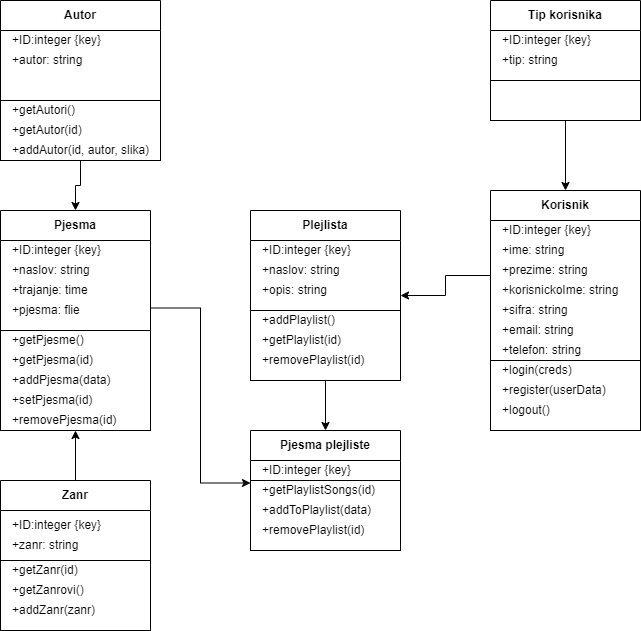

The diagram above was exported from draw.io. Its source (the exported page's mxGraphModel, read from the mxfile embedded in the PNG):
<mxGraphModel dx="1050" dy="530" grid="1" gridSize="10" guides="1" tooltips="1" connect="1" arrows="1" fold="1" page="1" pageScale="1" pageWidth="850" pageHeight="1100" background="#FFFFFF" math="0" shadow="0">
  <root>
    <mxCell id="0" />
    <mxCell id="1" parent="0" />
    <mxCell id="GQ18PhqZ6fwLQ45qbx2g-78" style="edgeStyle=orthogonalEdgeStyle;rounded=0;orthogonalLoop=1;jettySize=auto;html=1;exitX=0.5;exitY=0;exitDx=0;exitDy=0;entryX=0.5;entryY=1;entryDx=0;entryDy=0;strokeColor=default;align=center;verticalAlign=middle;fontFamily=Helvetica;fontSize=11;fontColor=default;labelBackgroundColor=default;endArrow=none;endFill=0;startArrow=classic;startFill=1;" parent="1" source="GQ18PhqZ6fwLQ45qbx2g-2" target="GQ18PhqZ6fwLQ45qbx2g-23" edge="1">
      <mxGeometry relative="1" as="geometry" />
    </mxCell>
    <mxCell id="GQ18PhqZ6fwLQ45qbx2g-2" value="Korisnik" style="swimlane;whiteSpace=wrap;html=1;startSize=30;" parent="1" vertex="1">
      <mxGeometry x="610" y="270" width="150" height="170" as="geometry" />
    </mxCell>
    <mxCell id="GQ18PhqZ6fwLQ45qbx2g-3" value="+ID:integer {key}" style="text;html=1;align=left;verticalAlign=middle;whiteSpace=wrap;rounded=0;" parent="GQ18PhqZ6fwLQ45qbx2g-2" vertex="1">
      <mxGeometry x="10" y="30" width="130" height="20" as="geometry" />
    </mxCell>
    <mxCell id="GQ18PhqZ6fwLQ45qbx2g-4" value="+ime: string" style="text;html=1;align=left;verticalAlign=middle;whiteSpace=wrap;rounded=0;" parent="GQ18PhqZ6fwLQ45qbx2g-2" vertex="1">
      <mxGeometry x="10" y="50" width="130" height="20" as="geometry" />
    </mxCell>
    <mxCell id="GQ18PhqZ6fwLQ45qbx2g-5" value="+prezime: string" style="text;html=1;align=left;verticalAlign=middle;whiteSpace=wrap;rounded=0;" parent="GQ18PhqZ6fwLQ45qbx2g-2" vertex="1">
      <mxGeometry x="10" y="70" width="130" height="20" as="geometry" />
    </mxCell>
    <mxCell id="GQ18PhqZ6fwLQ45qbx2g-6" value="+korisnickoIme: string" style="text;html=1;align=left;verticalAlign=middle;whiteSpace=wrap;rounded=0;" parent="GQ18PhqZ6fwLQ45qbx2g-2" vertex="1">
      <mxGeometry x="10" y="90" width="130" height="20" as="geometry" />
    </mxCell>
    <mxCell id="GQ18PhqZ6fwLQ45qbx2g-7" value="+sifra: string" style="text;html=1;align=left;verticalAlign=middle;whiteSpace=wrap;rounded=0;" parent="GQ18PhqZ6fwLQ45qbx2g-2" vertex="1">
      <mxGeometry x="10" y="110" width="130" height="20" as="geometry" />
    </mxCell>
    <mxCell id="GQ18PhqZ6fwLQ45qbx2g-8" value="+email: string" style="text;html=1;align=left;verticalAlign=middle;whiteSpace=wrap;rounded=0;" parent="GQ18PhqZ6fwLQ45qbx2g-2" vertex="1">
      <mxGeometry x="10" y="130" width="130" height="20" as="geometry" />
    </mxCell>
    <mxCell id="GQ18PhqZ6fwLQ45qbx2g-9" value="+telefon: string" style="text;html=1;align=left;verticalAlign=middle;whiteSpace=wrap;rounded=0;" parent="GQ18PhqZ6fwLQ45qbx2g-2" vertex="1">
      <mxGeometry x="10" y="150" width="130" height="20" as="geometry" />
    </mxCell>
    <mxCell id="GQ18PhqZ6fwLQ45qbx2g-73" style="edgeStyle=orthogonalEdgeStyle;rounded=0;orthogonalLoop=1;jettySize=auto;html=1;exitX=0.5;exitY=1;exitDx=0;exitDy=0;entryX=0.5;entryY=0;entryDx=0;entryDy=0;endArrow=classic;endFill=1;" parent="1" source="GQ18PhqZ6fwLQ45qbx2g-11" target="GQ18PhqZ6fwLQ45qbx2g-18" edge="1">
      <mxGeometry relative="1" as="geometry" />
    </mxCell>
    <mxCell id="GQ18PhqZ6fwLQ45qbx2g-11" value="Autor" style="swimlane;whiteSpace=wrap;html=1;startSize=30;" parent="1" vertex="1">
      <mxGeometry x="120" y="80" width="160" height="160" as="geometry" />
    </mxCell>
    <mxCell id="GQ18PhqZ6fwLQ45qbx2g-12" value="+ID:integer {key}" style="text;html=1;align=left;verticalAlign=middle;whiteSpace=wrap;rounded=0;" parent="GQ18PhqZ6fwLQ45qbx2g-11" vertex="1">
      <mxGeometry x="10" y="30" width="130" height="20" as="geometry" />
    </mxCell>
    <mxCell id="GQ18PhqZ6fwLQ45qbx2g-13" value="+autor: string" style="text;html=1;align=left;verticalAlign=middle;whiteSpace=wrap;rounded=0;" parent="GQ18PhqZ6fwLQ45qbx2g-11" vertex="1">
      <mxGeometry x="10" y="50" width="130" height="20" as="geometry" />
    </mxCell>
    <mxCell id="GQ18PhqZ6fwLQ45qbx2g-46" value="" style="rounded=0;whiteSpace=wrap;html=1;" parent="GQ18PhqZ6fwLQ45qbx2g-11" vertex="1">
      <mxGeometry y="100" width="160" height="60" as="geometry" />
    </mxCell>
    <mxCell id="GQ18PhqZ6fwLQ45qbx2g-53" value="+getAutor(id)" style="text;html=1;align=left;verticalAlign=middle;whiteSpace=wrap;rounded=0;" parent="GQ18PhqZ6fwLQ45qbx2g-11" vertex="1">
      <mxGeometry x="10" y="120" width="130" height="20" as="geometry" />
    </mxCell>
    <mxCell id="GQ18PhqZ6fwLQ45qbx2g-55" value="+getAutori()" style="text;html=1;align=left;verticalAlign=middle;whiteSpace=wrap;rounded=0;" parent="GQ18PhqZ6fwLQ45qbx2g-11" vertex="1">
      <mxGeometry x="10" y="100" width="130" height="20" as="geometry" />
    </mxCell>
    <mxCell id="GQ18PhqZ6fwLQ45qbx2g-54" value="+addAutor(id, autor, slika)" style="text;html=1;align=left;verticalAlign=middle;whiteSpace=wrap;rounded=0;" parent="GQ18PhqZ6fwLQ45qbx2g-11" vertex="1">
      <mxGeometry x="10" y="140" width="140" height="20" as="geometry" />
    </mxCell>
    <mxCell id="GQ18PhqZ6fwLQ45qbx2g-75" style="edgeStyle=orthogonalEdgeStyle;rounded=0;orthogonalLoop=1;jettySize=auto;html=1;exitX=1;exitY=0.75;exitDx=0;exitDy=0;entryX=0;entryY=0.75;entryDx=0;entryDy=0;strokeColor=default;align=center;verticalAlign=middle;fontFamily=Helvetica;fontSize=11;fontColor=default;labelBackgroundColor=default;endArrow=classic;endFill=1;" parent="1" source="GQ18PhqZ6fwLQ45qbx2g-18" target="GQ18PhqZ6fwLQ45qbx2g-44" edge="1">
      <mxGeometry relative="1" as="geometry" />
    </mxCell>
    <mxCell id="GQ18PhqZ6fwLQ45qbx2g-18" value="Pjesma" style="swimlane;whiteSpace=wrap;html=1;startSize=30;" parent="1" vertex="1">
      <mxGeometry x="120" y="290" width="150" height="130" as="geometry" />
    </mxCell>
    <mxCell id="GQ18PhqZ6fwLQ45qbx2g-19" value="+ID:integer {key}" style="text;html=1;align=left;verticalAlign=middle;whiteSpace=wrap;rounded=0;" parent="GQ18PhqZ6fwLQ45qbx2g-18" vertex="1">
      <mxGeometry x="10" y="30" width="130" height="20" as="geometry" />
    </mxCell>
    <mxCell id="GQ18PhqZ6fwLQ45qbx2g-20" value="+naslov: string" style="text;html=1;align=left;verticalAlign=middle;whiteSpace=wrap;rounded=0;" parent="GQ18PhqZ6fwLQ45qbx2g-18" vertex="1">
      <mxGeometry x="10" y="50" width="130" height="20" as="geometry" />
    </mxCell>
    <mxCell id="GQ18PhqZ6fwLQ45qbx2g-21" value="+trajanje: time" style="text;html=1;align=left;verticalAlign=middle;whiteSpace=wrap;rounded=0;" parent="GQ18PhqZ6fwLQ45qbx2g-18" vertex="1">
      <mxGeometry x="10" y="70" width="130" height="20" as="geometry" />
    </mxCell>
    <mxCell id="GQ18PhqZ6fwLQ45qbx2g-22" value="+pjesma: flie" style="text;html=1;align=left;verticalAlign=middle;whiteSpace=wrap;rounded=0;" parent="GQ18PhqZ6fwLQ45qbx2g-18" vertex="1">
      <mxGeometry x="10" y="90" width="130" height="20" as="geometry" />
    </mxCell>
    <mxCell id="GQ18PhqZ6fwLQ45qbx2g-23" value="Tip korisnika" style="swimlane;whiteSpace=wrap;html=1;startSize=30;" parent="1" vertex="1">
      <mxGeometry x="610" y="80" width="150" height="120" as="geometry" />
    </mxCell>
    <mxCell id="GQ18PhqZ6fwLQ45qbx2g-24" value="+ID:integer {key}" style="text;html=1;align=left;verticalAlign=middle;whiteSpace=wrap;rounded=0;" parent="GQ18PhqZ6fwLQ45qbx2g-23" vertex="1">
      <mxGeometry x="10" y="30" width="130" height="20" as="geometry" />
    </mxCell>
    <mxCell id="GQ18PhqZ6fwLQ45qbx2g-25" value="+tip: string" style="text;html=1;align=left;verticalAlign=middle;whiteSpace=wrap;rounded=0;" parent="GQ18PhqZ6fwLQ45qbx2g-23" vertex="1">
      <mxGeometry x="10" y="50" width="130" height="20" as="geometry" />
    </mxCell>
    <mxCell id="GQ18PhqZ6fwLQ45qbx2g-52" value="" style="rounded=0;whiteSpace=wrap;html=1;" parent="GQ18PhqZ6fwLQ45qbx2g-23" vertex="1">
      <mxGeometry y="80" width="150" height="40" as="geometry" />
    </mxCell>
    <mxCell id="GQ18PhqZ6fwLQ45qbx2g-77" style="edgeStyle=orthogonalEdgeStyle;rounded=0;orthogonalLoop=1;jettySize=auto;html=1;exitX=1;exitY=0.5;exitDx=0;exitDy=0;entryX=0;entryY=0.5;entryDx=0;entryDy=0;strokeColor=default;align=center;verticalAlign=middle;fontFamily=Helvetica;fontSize=11;fontColor=default;labelBackgroundColor=default;endArrow=none;endFill=0;startArrow=classic;startFill=1;" parent="1" source="GQ18PhqZ6fwLQ45qbx2g-27" target="GQ18PhqZ6fwLQ45qbx2g-2" edge="1">
      <mxGeometry relative="1" as="geometry" />
    </mxCell>
    <mxCell id="GQ18PhqZ6fwLQ45qbx2g-27" value="Plejlista" style="swimlane;whiteSpace=wrap;html=1;startSize=30;" parent="1" vertex="1">
      <mxGeometry x="370" y="290" width="150" height="170" as="geometry" />
    </mxCell>
    <mxCell id="GQ18PhqZ6fwLQ45qbx2g-28" value="+ID:integer {key}" style="text;html=1;align=left;verticalAlign=middle;whiteSpace=wrap;rounded=0;" parent="GQ18PhqZ6fwLQ45qbx2g-27" vertex="1">
      <mxGeometry x="10" y="30" width="130" height="20" as="geometry" />
    </mxCell>
    <mxCell id="GQ18PhqZ6fwLQ45qbx2g-29" value="+naslov: string" style="text;html=1;align=left;verticalAlign=middle;whiteSpace=wrap;rounded=0;" parent="GQ18PhqZ6fwLQ45qbx2g-27" vertex="1">
      <mxGeometry x="10" y="50" width="130" height="20" as="geometry" />
    </mxCell>
    <mxCell id="GQ18PhqZ6fwLQ45qbx2g-30" value="+opis: string" style="text;html=1;align=left;verticalAlign=middle;whiteSpace=wrap;rounded=0;" parent="GQ18PhqZ6fwLQ45qbx2g-27" vertex="1">
      <mxGeometry x="10" y="70" width="130" height="20" as="geometry" />
    </mxCell>
    <mxCell id="GQ18PhqZ6fwLQ45qbx2g-48" value="" style="rounded=0;whiteSpace=wrap;html=1;" parent="GQ18PhqZ6fwLQ45qbx2g-27" vertex="1">
      <mxGeometry y="100" width="150" height="70" as="geometry" />
    </mxCell>
    <mxCell id="GQ18PhqZ6fwLQ45qbx2g-67" value="+addPlaylist()" style="text;html=1;align=left;verticalAlign=middle;whiteSpace=wrap;rounded=0;" parent="GQ18PhqZ6fwLQ45qbx2g-27" vertex="1">
      <mxGeometry x="10" y="100" width="130" height="20" as="geometry" />
    </mxCell>
    <mxCell id="GQ18PhqZ6fwLQ45qbx2g-68" value="+getPlaylist(id)" style="text;html=1;align=left;verticalAlign=middle;whiteSpace=wrap;rounded=0;" parent="GQ18PhqZ6fwLQ45qbx2g-27" vertex="1">
      <mxGeometry x="10" y="120" width="130" height="20" as="geometry" />
    </mxCell>
    <mxCell id="GQ18PhqZ6fwLQ45qbx2g-69" value="+removePlaylist(id)" style="text;html=1;align=left;verticalAlign=middle;whiteSpace=wrap;rounded=0;" parent="GQ18PhqZ6fwLQ45qbx2g-27" vertex="1">
      <mxGeometry x="10" y="140" width="130" height="20" as="geometry" />
    </mxCell>
    <mxCell id="GQ18PhqZ6fwLQ45qbx2g-31" value="Zanr" style="swimlane;whiteSpace=wrap;html=1;startSize=30;" parent="1" vertex="1">
      <mxGeometry x="120" y="560" width="150" height="150" as="geometry" />
    </mxCell>
    <mxCell id="GQ18PhqZ6fwLQ45qbx2g-32" value="+ID:integer {key}" style="text;html=1;align=left;verticalAlign=middle;whiteSpace=wrap;rounded=0;" parent="GQ18PhqZ6fwLQ45qbx2g-31" vertex="1">
      <mxGeometry x="10" y="30" width="130" height="30" as="geometry" />
    </mxCell>
    <mxCell id="GQ18PhqZ6fwLQ45qbx2g-33" value="+zanr: string" style="text;html=1;align=left;verticalAlign=middle;whiteSpace=wrap;rounded=0;" parent="GQ18PhqZ6fwLQ45qbx2g-31" vertex="1">
      <mxGeometry x="10" y="55" width="130" height="20" as="geometry" />
    </mxCell>
    <mxCell id="GQ18PhqZ6fwLQ45qbx2g-49" value="" style="rounded=0;whiteSpace=wrap;html=1;" parent="GQ18PhqZ6fwLQ45qbx2g-31" vertex="1">
      <mxGeometry y="80" width="150" height="70" as="geometry" />
    </mxCell>
    <mxCell id="GQ18PhqZ6fwLQ45qbx2g-61" value="+getZanr(id)" style="text;html=1;align=left;verticalAlign=middle;whiteSpace=wrap;rounded=0;" parent="GQ18PhqZ6fwLQ45qbx2g-31" vertex="1">
      <mxGeometry x="10" y="80" width="130" height="20" as="geometry" />
    </mxCell>
    <mxCell id="GQ18PhqZ6fwLQ45qbx2g-62" value="+getZanrovi()" style="text;html=1;align=left;verticalAlign=middle;whiteSpace=wrap;rounded=0;" parent="GQ18PhqZ6fwLQ45qbx2g-31" vertex="1">
      <mxGeometry x="10" y="100" width="130" height="20" as="geometry" />
    </mxCell>
    <mxCell id="GQ18PhqZ6fwLQ45qbx2g-63" value="+addZanr(zanr)" style="text;html=1;align=left;verticalAlign=middle;whiteSpace=wrap;rounded=0;" parent="GQ18PhqZ6fwLQ45qbx2g-31" vertex="1">
      <mxGeometry x="10" y="120" width="130" height="20" as="geometry" />
    </mxCell>
    <mxCell id="GQ18PhqZ6fwLQ45qbx2g-76" style="edgeStyle=orthogonalEdgeStyle;rounded=0;orthogonalLoop=1;jettySize=auto;html=1;exitX=0.5;exitY=0;exitDx=0;exitDy=0;entryX=0.5;entryY=1;entryDx=0;entryDy=0;strokeColor=default;align=center;verticalAlign=middle;fontFamily=Helvetica;fontSize=11;fontColor=default;labelBackgroundColor=default;endArrow=none;endFill=0;startArrow=classic;startFill=1;" parent="1" source="GQ18PhqZ6fwLQ45qbx2g-44" target="GQ18PhqZ6fwLQ45qbx2g-27" edge="1">
      <mxGeometry relative="1" as="geometry" />
    </mxCell>
    <mxCell id="GQ18PhqZ6fwLQ45qbx2g-44" value="Pjesma plejliste" style="swimlane;whiteSpace=wrap;html=1;startSize=30;" parent="1" vertex="1">
      <mxGeometry x="370" y="510" width="150" height="70" as="geometry" />
    </mxCell>
    <mxCell id="GQ18PhqZ6fwLQ45qbx2g-45" value="+ID:integer {key}" style="text;html=1;align=left;verticalAlign=middle;whiteSpace=wrap;rounded=0;" parent="GQ18PhqZ6fwLQ45qbx2g-44" vertex="1">
      <mxGeometry x="10" y="30" width="130" height="20" as="geometry" />
    </mxCell>
    <mxCell id="GQ18PhqZ6fwLQ45qbx2g-47" value="" style="rounded=0;whiteSpace=wrap;html=1;" parent="1" vertex="1">
      <mxGeometry x="120" y="410" width="150" height="100" as="geometry" />
    </mxCell>
    <mxCell id="GQ18PhqZ6fwLQ45qbx2g-50" value="" style="rounded=0;whiteSpace=wrap;html=1;" parent="1" vertex="1">
      <mxGeometry x="370" y="560" width="150" height="70" as="geometry" />
    </mxCell>
    <mxCell id="GQ18PhqZ6fwLQ45qbx2g-51" value="" style="rounded=0;whiteSpace=wrap;html=1;" parent="1" vertex="1">
      <mxGeometry x="610" y="440" width="150" height="70" as="geometry" />
    </mxCell>
    <mxCell id="GQ18PhqZ6fwLQ45qbx2g-56" value="+getPjesme()" style="text;html=1;align=left;verticalAlign=middle;whiteSpace=wrap;rounded=0;" parent="1" vertex="1">
      <mxGeometry x="130" y="410" width="130" height="20" as="geometry" />
    </mxCell>
    <mxCell id="GQ18PhqZ6fwLQ45qbx2g-57" value="+getPjesma(id)" style="text;html=1;align=left;verticalAlign=middle;whiteSpace=wrap;rounded=0;" parent="1" vertex="1">
      <mxGeometry x="130" y="430" width="130" height="20" as="geometry" />
    </mxCell>
    <mxCell id="GQ18PhqZ6fwLQ45qbx2g-58" value="+addPjesma(data)" style="text;html=1;align=left;verticalAlign=middle;whiteSpace=wrap;rounded=0;" parent="1" vertex="1">
      <mxGeometry x="130" y="450" width="130" height="20" as="geometry" />
    </mxCell>
    <mxCell id="GQ18PhqZ6fwLQ45qbx2g-59" value="+setPjesma(id)" style="text;html=1;align=left;verticalAlign=middle;whiteSpace=wrap;rounded=0;" parent="1" vertex="1">
      <mxGeometry x="130" y="470" width="130" height="20" as="geometry" />
    </mxCell>
    <mxCell id="GQ18PhqZ6fwLQ45qbx2g-74" style="edgeStyle=orthogonalEdgeStyle;rounded=0;orthogonalLoop=1;jettySize=auto;html=1;exitX=0.5;exitY=1;exitDx=0;exitDy=0;entryX=0.5;entryY=0;entryDx=0;entryDy=0;strokeColor=default;align=center;verticalAlign=middle;fontFamily=Helvetica;fontSize=11;fontColor=default;labelBackgroundColor=default;endArrow=none;endFill=0;startArrow=classic;startFill=1;" parent="1" source="GQ18PhqZ6fwLQ45qbx2g-60" target="GQ18PhqZ6fwLQ45qbx2g-31" edge="1">
      <mxGeometry relative="1" as="geometry" />
    </mxCell>
    <mxCell id="GQ18PhqZ6fwLQ45qbx2g-60" value="+removePjesma(id)" style="text;html=1;align=left;verticalAlign=middle;whiteSpace=wrap;rounded=0;" parent="1" vertex="1">
      <mxGeometry x="130" y="490" width="130" height="20" as="geometry" />
    </mxCell>
    <mxCell id="GQ18PhqZ6fwLQ45qbx2g-64" value="+addToPlaylist(data)" style="text;html=1;align=left;verticalAlign=middle;whiteSpace=wrap;rounded=0;" parent="1" vertex="1">
      <mxGeometry x="380" y="580" width="130" height="20" as="geometry" />
    </mxCell>
    <mxCell id="GQ18PhqZ6fwLQ45qbx2g-65" value="+getPlaylistSongs(id)" style="text;html=1;align=left;verticalAlign=middle;whiteSpace=wrap;rounded=0;" parent="1" vertex="1">
      <mxGeometry x="380" y="560" width="130" height="20" as="geometry" />
    </mxCell>
    <mxCell id="GQ18PhqZ6fwLQ45qbx2g-66" value="+removePlaylist(id)" style="text;html=1;align=left;verticalAlign=middle;whiteSpace=wrap;rounded=0;" parent="1" vertex="1">
      <mxGeometry x="380" y="600" width="130" height="20" as="geometry" />
    </mxCell>
    <mxCell id="GQ18PhqZ6fwLQ45qbx2g-70" value="+login(creds)" style="text;html=1;align=left;verticalAlign=middle;whiteSpace=wrap;rounded=0;" parent="1" vertex="1">
      <mxGeometry x="620" y="440" width="130" height="20" as="geometry" />
    </mxCell>
    <mxCell id="GQ18PhqZ6fwLQ45qbx2g-71" value="+register(userData)" style="text;html=1;align=left;verticalAlign=middle;whiteSpace=wrap;rounded=0;" parent="1" vertex="1">
      <mxGeometry x="620" y="460" width="130" height="20" as="geometry" />
    </mxCell>
    <mxCell id="GQ18PhqZ6fwLQ45qbx2g-72" value="+logout()" style="text;html=1;align=left;verticalAlign=middle;whiteSpace=wrap;rounded=0;" parent="1" vertex="1">
      <mxGeometry x="620" y="480" width="130" height="20" as="geometry" />
    </mxCell>
  </root>
</mxGraphModel>